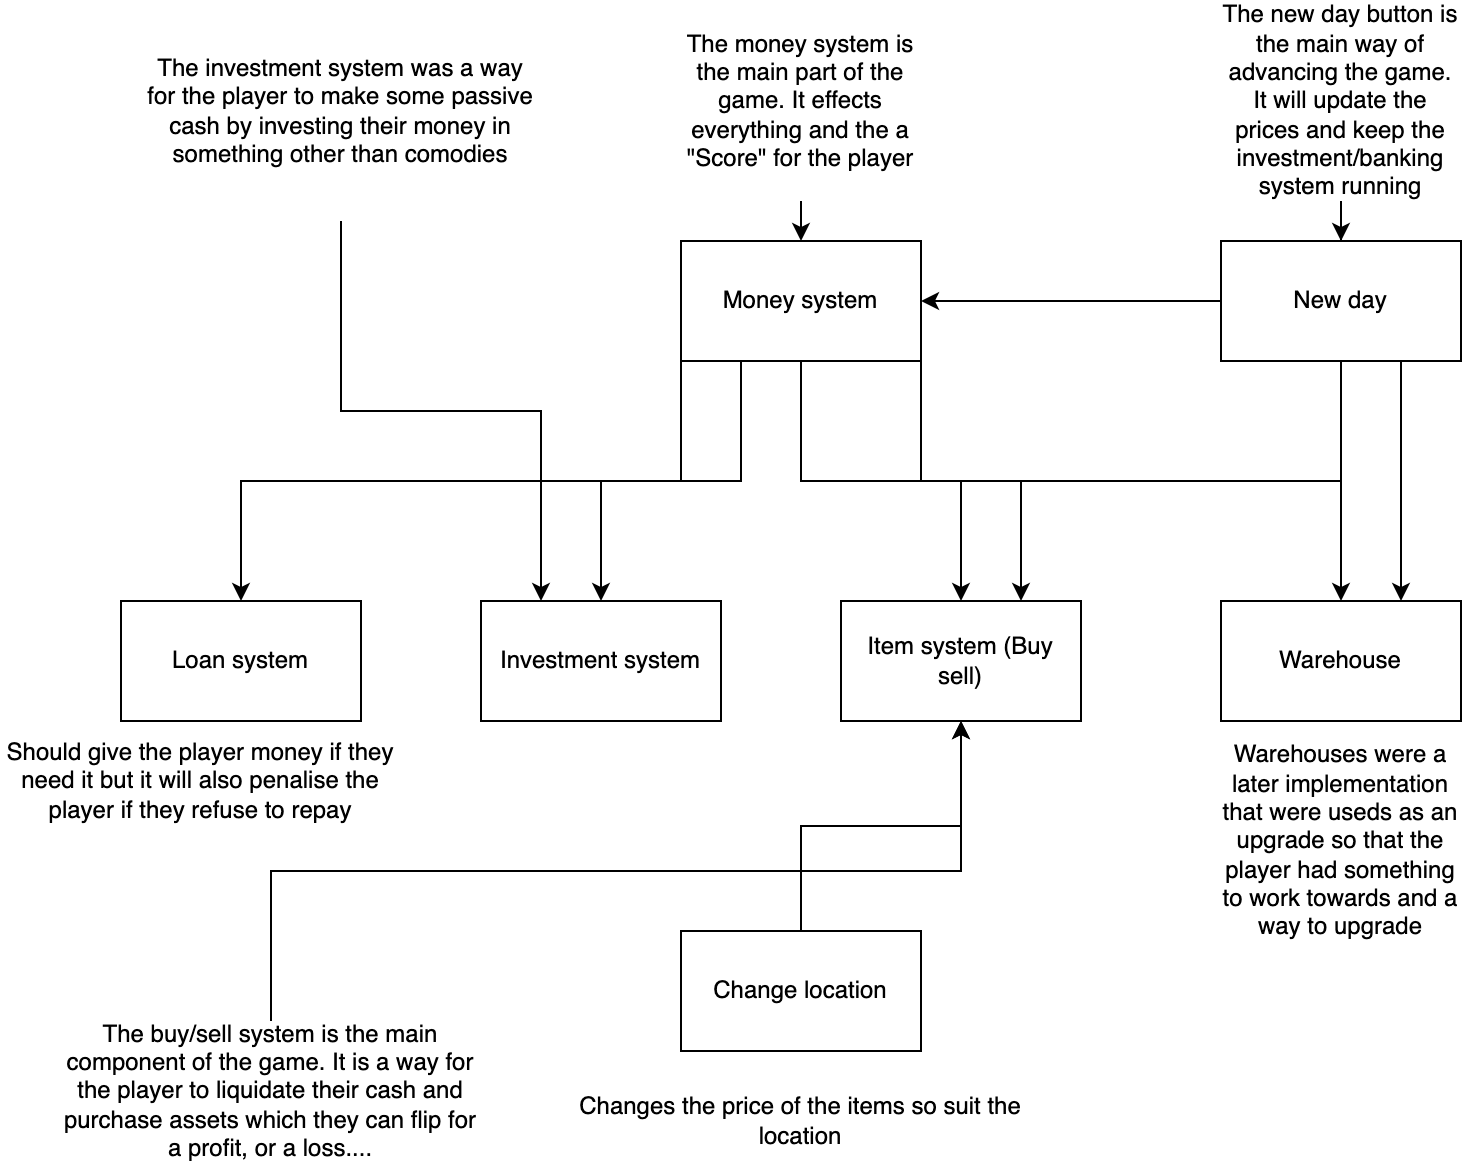

The diagram above was exported from draw.io. Its source (the exported page's mxGraphModel, read from the mxfile embedded in the PNG):
<mxGraphModel dx="1327" dy="807" grid="1" gridSize="10" guides="1" tooltips="1" connect="1" arrows="1" fold="1" page="1" pageScale="1" pageWidth="827" pageHeight="1169" math="0" shadow="0">
  <root>
    <mxCell id="0" />
    <mxCell id="1" parent="0" />
    <mxCell id="7q_f8JTYgd9VDR9RQKVQ-3" style="edgeStyle=orthogonalEdgeStyle;rounded=0;orthogonalLoop=1;jettySize=auto;html=1;exitX=0;exitY=1;exitDx=0;exitDy=0;entryX=0.5;entryY=0;entryDx=0;entryDy=0;" edge="1" parent="1" source="7q_f8JTYgd9VDR9RQKVQ-1" target="7q_f8JTYgd9VDR9RQKVQ-2">
      <mxGeometry relative="1" as="geometry" />
    </mxCell>
    <mxCell id="7q_f8JTYgd9VDR9RQKVQ-7" style="edgeStyle=orthogonalEdgeStyle;rounded=0;orthogonalLoop=1;jettySize=auto;html=1;exitX=0.25;exitY=1;exitDx=0;exitDy=0;" edge="1" parent="1" source="7q_f8JTYgd9VDR9RQKVQ-1" target="7q_f8JTYgd9VDR9RQKVQ-4">
      <mxGeometry relative="1" as="geometry" />
    </mxCell>
    <mxCell id="7q_f8JTYgd9VDR9RQKVQ-10" style="edgeStyle=orthogonalEdgeStyle;rounded=0;orthogonalLoop=1;jettySize=auto;html=1;exitX=0.5;exitY=1;exitDx=0;exitDy=0;" edge="1" parent="1" source="7q_f8JTYgd9VDR9RQKVQ-1" target="7q_f8JTYgd9VDR9RQKVQ-9">
      <mxGeometry relative="1" as="geometry" />
    </mxCell>
    <mxCell id="7q_f8JTYgd9VDR9RQKVQ-11" style="edgeStyle=orthogonalEdgeStyle;rounded=0;orthogonalLoop=1;jettySize=auto;html=1;exitX=1;exitY=1;exitDx=0;exitDy=0;" edge="1" parent="1" source="7q_f8JTYgd9VDR9RQKVQ-1">
      <mxGeometry relative="1" as="geometry">
        <mxPoint x="670" y="310" as="targetPoint" />
      </mxGeometry>
    </mxCell>
    <mxCell id="7q_f8JTYgd9VDR9RQKVQ-1" value="Money system" style="rounded=0;whiteSpace=wrap;html=1;" vertex="1" parent="1">
      <mxGeometry x="340" y="130" width="120" height="60" as="geometry" />
    </mxCell>
    <mxCell id="7q_f8JTYgd9VDR9RQKVQ-2" value="Loan system" style="rounded=0;whiteSpace=wrap;html=1;" vertex="1" parent="1">
      <mxGeometry x="60" y="310" width="120" height="60" as="geometry" />
    </mxCell>
    <mxCell id="7q_f8JTYgd9VDR9RQKVQ-4" value="Investment system" style="rounded=0;whiteSpace=wrap;html=1;" vertex="1" parent="1">
      <mxGeometry x="240" y="310" width="120" height="60" as="geometry" />
    </mxCell>
    <mxCell id="7q_f8JTYgd9VDR9RQKVQ-9" value="Item system (Buy sell)" style="rounded=0;whiteSpace=wrap;html=1;" vertex="1" parent="1">
      <mxGeometry x="420" y="310" width="120" height="60" as="geometry" />
    </mxCell>
    <mxCell id="7q_f8JTYgd9VDR9RQKVQ-12" value="Warehouse" style="rounded=0;whiteSpace=wrap;html=1;" vertex="1" parent="1">
      <mxGeometry x="610" y="310" width="120" height="60" as="geometry" />
    </mxCell>
    <mxCell id="7q_f8JTYgd9VDR9RQKVQ-14" style="edgeStyle=orthogonalEdgeStyle;rounded=0;orthogonalLoop=1;jettySize=auto;html=1;entryX=0.5;entryY=1;entryDx=0;entryDy=0;" edge="1" parent="1" source="7q_f8JTYgd9VDR9RQKVQ-13" target="7q_f8JTYgd9VDR9RQKVQ-9">
      <mxGeometry relative="1" as="geometry" />
    </mxCell>
    <mxCell id="7q_f8JTYgd9VDR9RQKVQ-13" value="Change location" style="rounded=0;whiteSpace=wrap;html=1;" vertex="1" parent="1">
      <mxGeometry x="340" y="475" width="120" height="60" as="geometry" />
    </mxCell>
    <mxCell id="7q_f8JTYgd9VDR9RQKVQ-15" value="Changes the price of the items so suit the location" style="text;html=1;strokeColor=none;fillColor=none;align=center;verticalAlign=middle;whiteSpace=wrap;rounded=0;" vertex="1" parent="1">
      <mxGeometry x="282" y="560" width="236" height="20" as="geometry" />
    </mxCell>
    <mxCell id="7q_f8JTYgd9VDR9RQKVQ-16" value="Should give the player money if they need it but it will also penalise the player if they refuse to repay" style="text;html=1;strokeColor=none;fillColor=none;align=center;verticalAlign=middle;whiteSpace=wrap;rounded=0;" vertex="1" parent="1">
      <mxGeometry y="390" width="200" height="20" as="geometry" />
    </mxCell>
    <mxCell id="7q_f8JTYgd9VDR9RQKVQ-30" style="edgeStyle=orthogonalEdgeStyle;rounded=0;orthogonalLoop=1;jettySize=auto;html=1;exitX=0.5;exitY=1;exitDx=0;exitDy=0;entryX=0.5;entryY=0;entryDx=0;entryDy=0;" edge="1" parent="1" source="7q_f8JTYgd9VDR9RQKVQ-18" target="7q_f8JTYgd9VDR9RQKVQ-1">
      <mxGeometry relative="1" as="geometry" />
    </mxCell>
    <mxCell id="7q_f8JTYgd9VDR9RQKVQ-18" value="The money system is the main part of the game. It effects everything and the a &quot;Score&quot; for the player" style="text;html=1;strokeColor=none;fillColor=none;align=center;verticalAlign=middle;whiteSpace=wrap;rounded=0;" vertex="1" parent="1">
      <mxGeometry x="340" y="10" width="120" height="100" as="geometry" />
    </mxCell>
    <mxCell id="7q_f8JTYgd9VDR9RQKVQ-19" value="Warehouses were a later implementation that were useds as an upgrade so that the player had something to work towards and a way to upgrade" style="text;html=1;strokeColor=none;fillColor=none;align=center;verticalAlign=middle;whiteSpace=wrap;rounded=0;" vertex="1" parent="1">
      <mxGeometry x="610" y="420" width="120" height="20" as="geometry" />
    </mxCell>
    <mxCell id="7q_f8JTYgd9VDR9RQKVQ-21" style="edgeStyle=orthogonalEdgeStyle;rounded=0;orthogonalLoop=1;jettySize=auto;html=1;exitX=0.5;exitY=1;exitDx=0;exitDy=0;entryX=0.25;entryY=0;entryDx=0;entryDy=0;" edge="1" parent="1" source="7q_f8JTYgd9VDR9RQKVQ-20" target="7q_f8JTYgd9VDR9RQKVQ-4">
      <mxGeometry relative="1" as="geometry" />
    </mxCell>
    <mxCell id="7q_f8JTYgd9VDR9RQKVQ-20" value="The investment system was a way for the player to make some passive cash by investing their money in something other than comodies" style="text;html=1;strokeColor=none;fillColor=none;align=center;verticalAlign=middle;whiteSpace=wrap;rounded=0;" vertex="1" parent="1">
      <mxGeometry x="70" y="10" width="200" height="110" as="geometry" />
    </mxCell>
    <mxCell id="7q_f8JTYgd9VDR9RQKVQ-23" style="edgeStyle=orthogonalEdgeStyle;rounded=0;orthogonalLoop=1;jettySize=auto;html=1;exitX=0;exitY=0.5;exitDx=0;exitDy=0;entryX=1;entryY=0.5;entryDx=0;entryDy=0;" edge="1" parent="1" source="7q_f8JTYgd9VDR9RQKVQ-22" target="7q_f8JTYgd9VDR9RQKVQ-1">
      <mxGeometry relative="1" as="geometry" />
    </mxCell>
    <mxCell id="7q_f8JTYgd9VDR9RQKVQ-24" style="edgeStyle=orthogonalEdgeStyle;rounded=0;orthogonalLoop=1;jettySize=auto;html=1;exitX=0.75;exitY=1;exitDx=0;exitDy=0;entryX=0.75;entryY=0;entryDx=0;entryDy=0;" edge="1" parent="1" source="7q_f8JTYgd9VDR9RQKVQ-22" target="7q_f8JTYgd9VDR9RQKVQ-12">
      <mxGeometry relative="1" as="geometry" />
    </mxCell>
    <mxCell id="7q_f8JTYgd9VDR9RQKVQ-25" style="edgeStyle=orthogonalEdgeStyle;rounded=0;orthogonalLoop=1;jettySize=auto;html=1;exitX=0.5;exitY=1;exitDx=0;exitDy=0;entryX=0.75;entryY=0;entryDx=0;entryDy=0;" edge="1" parent="1" source="7q_f8JTYgd9VDR9RQKVQ-22" target="7q_f8JTYgd9VDR9RQKVQ-9">
      <mxGeometry relative="1" as="geometry" />
    </mxCell>
    <mxCell id="7q_f8JTYgd9VDR9RQKVQ-22" value="New day" style="rounded=0;whiteSpace=wrap;html=1;" vertex="1" parent="1">
      <mxGeometry x="610" y="130" width="120" height="60" as="geometry" />
    </mxCell>
    <mxCell id="7q_f8JTYgd9VDR9RQKVQ-31" value="" style="edgeStyle=orthogonalEdgeStyle;rounded=0;orthogonalLoop=1;jettySize=auto;html=1;" edge="1" parent="1" target="7q_f8JTYgd9VDR9RQKVQ-22">
      <mxGeometry relative="1" as="geometry">
        <mxPoint x="670" y="110" as="sourcePoint" />
      </mxGeometry>
    </mxCell>
    <mxCell id="7q_f8JTYgd9VDR9RQKVQ-27" value="The new day button is the main way of advancing the game. It will update the prices and keep the investment/banking system running" style="text;html=1;strokeColor=none;fillColor=none;align=center;verticalAlign=middle;whiteSpace=wrap;rounded=0;" vertex="1" parent="1">
      <mxGeometry x="610" y="20" width="120" height="80" as="geometry" />
    </mxCell>
    <mxCell id="7q_f8JTYgd9VDR9RQKVQ-29" style="edgeStyle=orthogonalEdgeStyle;rounded=0;orthogonalLoop=1;jettySize=auto;html=1;exitX=0.5;exitY=0;exitDx=0;exitDy=0;entryX=0.5;entryY=1;entryDx=0;entryDy=0;" edge="1" parent="1" source="7q_f8JTYgd9VDR9RQKVQ-28" target="7q_f8JTYgd9VDR9RQKVQ-9">
      <mxGeometry relative="1" as="geometry" />
    </mxCell>
    <mxCell id="7q_f8JTYgd9VDR9RQKVQ-28" value="The buy/sell system is the main component of the game. It is a way for the player to liquidate their cash and purchase assets which they can flip for a profit, or a loss...." style="text;html=1;strokeColor=none;fillColor=none;align=center;verticalAlign=middle;whiteSpace=wrap;rounded=0;" vertex="1" parent="1">
      <mxGeometry x="30" y="520" width="210" height="70" as="geometry" />
    </mxCell>
  </root>
</mxGraphModel>